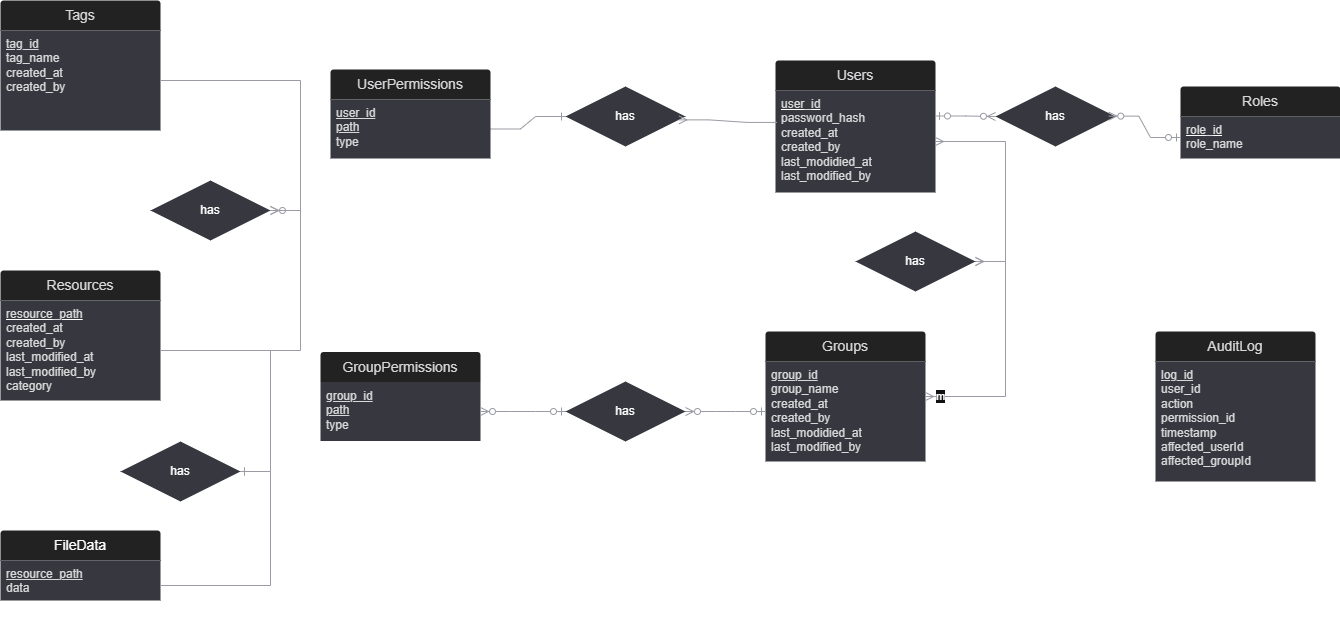

The diagram above was exported from draw.io. Its source (the exported page's mxGraphModel, read from the mxfile embedded in the PNG):
<mxGraphModel dx="2037" dy="858" grid="1" gridSize="10" guides="1" tooltips="1" connect="1" arrows="1" fold="1" page="1" pageScale="1" pageWidth="850" pageHeight="1100" math="0" shadow="0" extFonts="Permanent Marker^https://fonts.googleapis.com/css?family=Permanent+Marker">
  <root>
    <mxCell id="0" />
    <mxCell id="1" parent="0" />
    <mxCell id="QR9d3r7scgIrLYgvwBB5-1" value="Tags" style="swimlane;childLayout=stackLayout;horizontal=1;startSize=30;horizontalStack=0;rounded=1;fontSize=14;fontStyle=0;strokeWidth=2;resizeParent=0;resizeLast=1;shadow=0;dashed=0;align=center;arcSize=4;whiteSpace=wrap;html=1;strokeColor=none;fillColor=light-dark(#222222,#222222);fontColor=light-dark(#000000,#D7D7D9);" parent="1" vertex="1">
      <mxGeometry x="30" y="20" width="160" height="130" as="geometry">
        <mxRectangle x="30" y="20" width="70" height="30" as="alternateBounds" />
      </mxGeometry>
    </mxCell>
    <mxCell id="QR9d3r7scgIrLYgvwBB5-2" value="&lt;u&gt;tag_id&lt;/u&gt;&lt;div&gt;tag_name&lt;/div&gt;&lt;div&gt;created_at&lt;/div&gt;&lt;div&gt;created_by&lt;/div&gt;" style="align=left;strokeColor=none;fillColor=light-dark(#FFFFFF,#37383F);spacingLeft=4;spacingRight=4;fontSize=12;verticalAlign=top;resizable=0;rotatable=0;part=1;html=1;whiteSpace=wrap;fontColor=light-dark(#000000,#D7D7D9);" parent="QR9d3r7scgIrLYgvwBB5-1" vertex="1">
      <mxGeometry y="30" width="160" height="100" as="geometry" />
    </mxCell>
    <mxCell id="QR9d3r7scgIrLYgvwBB5-4" value="Resources" style="swimlane;childLayout=stackLayout;horizontal=1;startSize=30;horizontalStack=0;rounded=1;fontSize=14;fontStyle=0;strokeWidth=2;resizeParent=0;resizeLast=1;shadow=0;dashed=0;align=center;arcSize=4;whiteSpace=wrap;html=1;strokeColor=none;fillColor=light-dark(#FFFFFF,#222222);fontColor=light-dark(#000000,#D7D7D9);" parent="1" vertex="1">
      <mxGeometry x="30" y="290" width="160" height="130" as="geometry" />
    </mxCell>
    <mxCell id="QR9d3r7scgIrLYgvwBB5-5" value="&lt;u&gt;&lt;font style=&quot;color: light-dark(rgb(0, 0, 0), rgb(215, 215, 217));&quot;&gt;resource_path&lt;/font&gt;&lt;/u&gt;&lt;div&gt;&lt;font style=&quot;color: light-dark(rgb(0, 0, 0), rgb(215, 215, 217));&quot;&gt;created_at&lt;/font&gt;&lt;/div&gt;&lt;div&gt;&lt;font style=&quot;color: light-dark(rgb(0, 0, 0), rgb(215, 215, 217));&quot;&gt;created_by&lt;/font&gt;&lt;/div&gt;&lt;div&gt;&lt;font style=&quot;color: light-dark(rgb(0, 0, 0), rgb(215, 215, 217));&quot;&gt;last_modified_at&lt;/font&gt;&lt;/div&gt;&lt;div&gt;&lt;font style=&quot;color: light-dark(rgb(0, 0, 0), rgb(215, 215, 217));&quot;&gt;last_modified_by&lt;/font&gt;&lt;/div&gt;&lt;div&gt;&lt;font style=&quot;color: light-dark(rgb(0, 0, 0), rgb(215, 215, 217));&quot;&gt;category&lt;/font&gt;&lt;/div&gt;" style="align=left;strokeColor=none;fillColor=light-dark(#FFFFFF,#37383F);spacingLeft=4;spacingRight=4;fontSize=12;verticalAlign=top;resizable=0;rotatable=0;part=1;html=1;whiteSpace=wrap;" parent="QR9d3r7scgIrLYgvwBB5-4" vertex="1">
      <mxGeometry y="30" width="160" height="100" as="geometry" />
    </mxCell>
    <mxCell id="QR9d3r7scgIrLYgvwBB5-9" value="FileData" style="swimlane;childLayout=stackLayout;horizontal=1;startSize=30;horizontalStack=0;rounded=1;fontSize=14;fontStyle=0;strokeWidth=2;resizeParent=0;resizeLast=1;shadow=0;dashed=0;align=center;arcSize=4;whiteSpace=wrap;html=1;strokeColor=none;fillColor=light-dark(#FFFFFF,#222222);" parent="1" vertex="1">
      <mxGeometry x="30" y="550" width="160" height="70" as="geometry" />
    </mxCell>
    <mxCell id="QR9d3r7scgIrLYgvwBB5-10" value="&lt;u&gt;resource_path&lt;/u&gt;&lt;div&gt;data&lt;/div&gt;" style="align=left;strokeColor=none;fillColor=light-dark(#FFFFFF,#37383F);spacingLeft=4;spacingRight=4;fontSize=12;verticalAlign=top;resizable=0;rotatable=0;part=1;html=1;whiteSpace=wrap;fontColor=light-dark(#000000,#D7D7D9);" parent="QR9d3r7scgIrLYgvwBB5-9" vertex="1">
      <mxGeometry y="30" width="160" height="40" as="geometry" />
    </mxCell>
    <mxCell id="QR9d3r7scgIrLYgvwBB5-20" value="GroupPermissions" style="swimlane;childLayout=stackLayout;horizontal=1;startSize=30;horizontalStack=0;rounded=1;fontSize=14;fontStyle=0;strokeWidth=2;resizeParent=0;resizeLast=1;shadow=0;dashed=0;align=center;arcSize=4;whiteSpace=wrap;html=1;strokeColor=none;fillColor=light-dark(#FFFFFF,#222222);gradientColor=none;fontColor=light-dark(#000000,#D7D7D9);" parent="1" vertex="1">
      <mxGeometry x="350" y="371.5" width="160" height="89" as="geometry" />
    </mxCell>
    <mxCell id="QR9d3r7scgIrLYgvwBB5-21" value="&lt;div&gt;&lt;u&gt;group_id&lt;/u&gt;&lt;div&gt;&lt;u&gt;path&lt;/u&gt;&lt;/div&gt;&lt;div&gt;type&lt;/div&gt;&lt;/div&gt;" style="align=left;strokeColor=none;fillColor=light-dark(#FFFFFF,#37383F);spacingLeft=4;spacingRight=4;fontSize=12;verticalAlign=top;resizable=0;rotatable=0;part=1;html=1;whiteSpace=wrap;fontColor=light-dark(#000000,#D7D7D9);" parent="QR9d3r7scgIrLYgvwBB5-20" vertex="1">
      <mxGeometry y="30" width="160" height="59" as="geometry" />
    </mxCell>
    <mxCell id="QR9d3r7scgIrLYgvwBB5-24" value="Users" style="swimlane;childLayout=stackLayout;horizontal=1;startSize=30;horizontalStack=0;rounded=1;fontSize=14;fontStyle=0;strokeWidth=2;resizeParent=0;resizeLast=1;shadow=0;dashed=0;align=center;arcSize=4;whiteSpace=wrap;html=1;strokeColor=none;fillColor=light-dark(#FFFFFF,#222222);fontColor=light-dark(#000000,#D7D7D9);" parent="1" vertex="1">
      <mxGeometry x="805" y="80" width="160" height="132" as="geometry" />
    </mxCell>
    <mxCell id="QR9d3r7scgIrLYgvwBB5-25" value="&lt;u&gt;&lt;font style=&quot;color: light-dark(rgb(0, 0, 0), rgb(215, 215, 217));&quot;&gt;user_id&lt;/font&gt;&lt;/u&gt;&lt;div&gt;&lt;font style=&quot;color: light-dark(rgb(0, 0, 0), rgb(215, 215, 217));&quot;&gt;password_hash&lt;/font&gt;&lt;/div&gt;&lt;div&gt;&lt;font style=&quot;color: light-dark(rgb(0, 0, 0), rgb(215, 215, 217));&quot;&gt;created_at&lt;/font&gt;&lt;/div&gt;&lt;div&gt;&lt;font style=&quot;color: light-dark(rgb(0, 0, 0), rgb(215, 215, 217));&quot;&gt;created_by&lt;/font&gt;&lt;/div&gt;&lt;div&gt;&lt;font style=&quot;color: light-dark(rgb(0, 0, 0), rgb(215, 215, 217));&quot;&gt;last_modidied_at&lt;/font&gt;&lt;/div&gt;&lt;div&gt;&lt;font style=&quot;color: light-dark(rgb(0, 0, 0), rgb(215, 215, 217));&quot;&gt;last_modified_by&lt;/font&gt;&lt;/div&gt;" style="align=left;strokeColor=none;fillColor=light-dark(#FFFFFF,#37383F);spacingLeft=4;spacingRight=4;fontSize=12;verticalAlign=top;resizable=0;rotatable=0;part=1;html=1;whiteSpace=wrap;" parent="QR9d3r7scgIrLYgvwBB5-24" vertex="1">
      <mxGeometry y="30" width="160" height="102" as="geometry" />
    </mxCell>
    <mxCell id="QR9d3r7scgIrLYgvwBB5-28" value="Groups" style="swimlane;childLayout=stackLayout;horizontal=1;startSize=30;horizontalStack=0;rounded=1;fontSize=14;fontStyle=0;strokeWidth=2;resizeParent=0;resizeLast=1;shadow=0;dashed=0;align=center;arcSize=4;whiteSpace=wrap;html=1;strokeColor=none;fillColor=light-dark(#222222,#222222);fillStyle=solid;gradientColor=none;fontColor=light-dark(#000000,#D7D7D9);" parent="1" vertex="1">
      <mxGeometry x="795" y="351" width="160" height="130" as="geometry" />
    </mxCell>
    <mxCell id="QR9d3r7scgIrLYgvwBB5-29" value="&lt;u&gt;group_id&lt;/u&gt;&lt;div&gt;group_name&lt;/div&gt;&lt;div&gt;created_at&lt;/div&gt;&lt;div&gt;created_by&lt;/div&gt;&lt;div&gt;last_modidied_at&lt;/div&gt;&lt;div&gt;last_modified_by&lt;/div&gt;" style="align=left;strokeColor=none;fillColor=light-dark(#FFFFFF,#37383F);spacingLeft=4;spacingRight=4;fontSize=12;verticalAlign=top;resizable=0;rotatable=0;part=1;html=1;whiteSpace=wrap;fontColor=light-dark(#000000,#D7D7D9);" parent="QR9d3r7scgIrLYgvwBB5-28" vertex="1">
      <mxGeometry y="30" width="160" height="100" as="geometry" />
    </mxCell>
    <mxCell id="QR9d3r7scgIrLYgvwBB5-34" value="AuditLog" style="swimlane;childLayout=stackLayout;horizontal=1;startSize=30;horizontalStack=0;rounded=1;fontSize=14;fontStyle=0;strokeWidth=2;resizeParent=0;resizeLast=1;shadow=0;dashed=0;align=center;arcSize=4;whiteSpace=wrap;html=1;strokeColor=none;fillColor=light-dark(#FFFFFF,#222222);fontColor=light-dark(#000000,#D7D7D9);" parent="1" vertex="1">
      <mxGeometry x="1185" y="351" width="160" height="150" as="geometry" />
    </mxCell>
    <mxCell id="QR9d3r7scgIrLYgvwBB5-35" value="&lt;u&gt;log_id&lt;/u&gt;&lt;div&gt;user_id&lt;/div&gt;&lt;div&gt;action&lt;/div&gt;&lt;div&gt;permission_id&lt;/div&gt;&lt;div&gt;timestamp&lt;/div&gt;&lt;div&gt;affected_userId&lt;/div&gt;&lt;div&gt;affected_groupId&lt;/div&gt;" style="align=left;strokeColor=none;fillColor=light-dark(#FFFFFF,#37383F);spacingLeft=4;spacingRight=4;fontSize=12;verticalAlign=top;resizable=0;rotatable=0;part=1;html=1;whiteSpace=wrap;fontColor=light-dark(#000000,#D7D7D9);" parent="QR9d3r7scgIrLYgvwBB5-34" vertex="1">
      <mxGeometry y="30" width="160" height="120" as="geometry" />
    </mxCell>
    <mxCell id="QR9d3r7scgIrLYgvwBB5-37" value="" style="edgeStyle=entityRelationEdgeStyle;fontSize=12;html=1;endArrow=ERmany;startArrow=ERmany;rounded=0;strokeColor=light-dark(#000000,#9A9BA4);" parent="1" source="QR9d3r7scgIrLYgvwBB5-69" target="QR9d3r7scgIrLYgvwBB5-25" edge="1">
      <mxGeometry width="100" height="100" relative="1" as="geometry">
        <mxPoint x="435" y="321" as="sourcePoint" />
        <mxPoint x="535" y="221" as="targetPoint" />
      </mxGeometry>
    </mxCell>
    <mxCell id="QR9d3r7scgIrLYgvwBB5-50" value="" style="edgeStyle=entityRelationEdgeStyle;fontSize=12;html=1;endArrow=ERzeroToMany;startArrow=ERzeroToOne;rounded=0;strokeColor=light-dark(#000000,#9A9BA4);" parent="1" source="QR9d3r7scgIrLYgvwBB5-77" target="QR9d3r7scgIrLYgvwBB5-21" edge="1">
      <mxGeometry width="100" height="100" relative="1" as="geometry">
        <mxPoint x="585" y="161" as="sourcePoint" />
        <mxPoint x="535" y="171" as="targetPoint" />
        <Array as="points" />
      </mxGeometry>
    </mxCell>
    <mxCell id="QR9d3r7scgIrLYgvwBB5-55" value="has" style="shape=rhombus;perimeter=rhombusPerimeter;whiteSpace=wrap;html=1;align=center;fillColor=light-dark(#FFFFFF,#37383F);strokeColor=none;" parent="1" vertex="1">
      <mxGeometry x="1025" y="106" width="120" height="60" as="geometry" />
    </mxCell>
    <mxCell id="QR9d3r7scgIrLYgvwBB5-56" value="" style="edgeStyle=entityRelationEdgeStyle;fontSize=12;html=1;endArrow=ERzeroToMany;startArrow=ERzeroToOne;rounded=0;exitX=1;exitY=0.25;exitDx=0;exitDy=0;strokeColor=light-dark(#000000,#9A9BA4);" parent="1" source="QR9d3r7scgIrLYgvwBB5-25" target="QR9d3r7scgIrLYgvwBB5-55" edge="1">
      <mxGeometry width="100" height="100" relative="1" as="geometry">
        <mxPoint x="335" y="361" as="sourcePoint" />
        <mxPoint x="435" y="261" as="targetPoint" />
        <Array as="points">
          <mxPoint x="385" y="311" />
        </Array>
      </mxGeometry>
    </mxCell>
    <mxCell id="QR9d3r7scgIrLYgvwBB5-61" value="has" style="shape=rhombus;perimeter=rhombusPerimeter;whiteSpace=wrap;html=1;align=center;fillColor=light-dark(#FFFFFF,#37383F);strokeColor=none;" parent="1" vertex="1">
      <mxGeometry x="595" y="106" width="120" height="60" as="geometry" />
    </mxCell>
    <mxCell id="QR9d3r7scgIrLYgvwBB5-62" value="" style="edgeStyle=entityRelationEdgeStyle;fontSize=12;html=1;endArrow=ERmany;rounded=0;exitX=0.01;exitY=0.313;exitDx=0;exitDy=0;exitPerimeter=0;entryX=0.945;entryY=0.556;entryDx=0;entryDy=0;entryPerimeter=0;strokeColor=light-dark(#000000,#9A9BA4);" parent="1" source="QR9d3r7scgIrLYgvwBB5-25" target="QR9d3r7scgIrLYgvwBB5-61" edge="1">
      <mxGeometry width="100" height="100" relative="1" as="geometry">
        <mxPoint x="335" y="361" as="sourcePoint" />
        <mxPoint x="435" y="261" as="targetPoint" />
      </mxGeometry>
    </mxCell>
    <mxCell id="QR9d3r7scgIrLYgvwBB5-63" value="" style="edgeStyle=entityRelationEdgeStyle;fontSize=12;html=1;endArrow=ERone;endFill=1;rounded=0;strokeColor=light-dark(#000000,#9A9BA4);" parent="1" source="RMJezqJ9wQXo-V2EjESx-11" target="QR9d3r7scgIrLYgvwBB5-61" edge="1">
      <mxGeometry x="0.1632" y="17" width="100" height="100" relative="1" as="geometry">
        <mxPoint x="524" y="140" as="sourcePoint" />
        <mxPoint x="435" y="261" as="targetPoint" />
        <mxPoint x="-5" y="1" as="offset" />
      </mxGeometry>
    </mxCell>
    <mxCell id="QR9d3r7scgIrLYgvwBB5-67" value="" style="edgeStyle=entityRelationEdgeStyle;fontSize=12;html=1;endArrow=ERmany;startArrow=ERmany;rounded=0;strokeColor=light-dark(#000000,#9A9BA4);" parent="1" source="QR9d3r7scgIrLYgvwBB5-28" target="QR9d3r7scgIrLYgvwBB5-69" edge="1">
      <mxGeometry width="100" height="100" relative="1" as="geometry">
        <mxPoint x="735" y="416" as="sourcePoint" />
        <mxPoint x="805" y="161" as="targetPoint" />
      </mxGeometry>
    </mxCell>
    <mxCell id="QR9d3r7scgIrLYgvwBB5-68" value="m" style="edgeLabel;html=1;align=center;verticalAlign=middle;resizable=0;points=[];" parent="QR9d3r7scgIrLYgvwBB5-67" vertex="1" connectable="0">
      <mxGeometry x="-0.8494" relative="1" as="geometry">
        <mxPoint x="-4" as="offset" />
      </mxGeometry>
    </mxCell>
    <mxCell id="QR9d3r7scgIrLYgvwBB5-69" value="has" style="shape=rhombus;perimeter=rhombusPerimeter;whiteSpace=wrap;html=1;align=center;fillColor=light-dark(#FFFFFF,#37383F);strokeColor=none;" parent="1" vertex="1">
      <mxGeometry x="885" y="251" width="120" height="60" as="geometry" />
    </mxCell>
    <mxCell id="QR9d3r7scgIrLYgvwBB5-76" value="" style="edgeStyle=entityRelationEdgeStyle;fontSize=12;html=1;endArrow=ERzeroToMany;startArrow=ERzeroToOne;rounded=0;strokeColor=light-dark(#000000,#9A9BA4);" parent="1" source="QR9d3r7scgIrLYgvwBB5-29" target="QR9d3r7scgIrLYgvwBB5-77" edge="1">
      <mxGeometry width="100" height="100" relative="1" as="geometry">
        <mxPoint x="795" y="431" as="sourcePoint" />
        <mxPoint x="510" y="431" as="targetPoint" />
        <Array as="points">
          <mxPoint x="595" y="161" />
        </Array>
      </mxGeometry>
    </mxCell>
    <mxCell id="QR9d3r7scgIrLYgvwBB5-77" value="has" style="shape=rhombus;perimeter=rhombusPerimeter;whiteSpace=wrap;html=1;align=center;fillColor=light-dark(#FFFFFF,#37383F);strokeColor=none;" parent="1" vertex="1">
      <mxGeometry x="595" y="401" width="120" height="60" as="geometry" />
    </mxCell>
    <mxCell id="QR9d3r7scgIrLYgvwBB5-82" value="has" style="shape=rhombus;perimeter=rhombusPerimeter;whiteSpace=wrap;html=1;align=center;fillColor=light-dark(#FFFFFF,#37383F);strokeColor=none;" parent="1" vertex="1">
      <mxGeometry x="150" y="461" width="120" height="60" as="geometry" />
    </mxCell>
    <mxCell id="QR9d3r7scgIrLYgvwBB5-83" value="has" style="shape=rhombus;perimeter=rhombusPerimeter;whiteSpace=wrap;html=1;align=center;fillColor=light-dark(#FFFFFF,#37383F);strokeColor=none;" parent="1" vertex="1">
      <mxGeometry x="180" y="200" width="120" height="60" as="geometry" />
    </mxCell>
    <mxCell id="QR9d3r7scgIrLYgvwBB5-84" value="" style="edgeStyle=entityRelationEdgeStyle;fontSize=12;html=1;endArrow=ERzeroToMany;endFill=1;rounded=0;exitX=1;exitY=0.5;exitDx=0;exitDy=0;strokeColor=light-dark(#000000,#9A9BA4);" parent="1" source="QR9d3r7scgIrLYgvwBB5-5" target="QR9d3r7scgIrLYgvwBB5-83" edge="1">
      <mxGeometry width="100" height="100" relative="1" as="geometry">
        <mxPoint x="220" y="340" as="sourcePoint" />
        <mxPoint x="320" y="240" as="targetPoint" />
      </mxGeometry>
    </mxCell>
    <mxCell id="QR9d3r7scgIrLYgvwBB5-88" value="0...M" style="edgeLabel;html=1;align=center;verticalAlign=middle;resizable=0;points=[];labelBackgroundColor=none;" parent="QR9d3r7scgIrLYgvwBB5-84" vertex="1" connectable="0">
      <mxGeometry x="-0.5557" y="-2" relative="1" as="geometry">
        <mxPoint x="51" y="-82" as="offset" />
      </mxGeometry>
    </mxCell>
    <mxCell id="QR9d3r7scgIrLYgvwBB5-86" value="" style="edgeStyle=entityRelationEdgeStyle;fontSize=12;html=1;endArrow=ERmany;rounded=0;strokeColor=light-dark(#000000,#9A9BA4);" parent="1" source="QR9d3r7scgIrLYgvwBB5-2" target="QR9d3r7scgIrLYgvwBB5-83" edge="1">
      <mxGeometry width="100" height="100" relative="1" as="geometry">
        <mxPoint x="470" y="260" as="sourcePoint" />
        <mxPoint x="570" y="160" as="targetPoint" />
      </mxGeometry>
    </mxCell>
    <mxCell id="QR9d3r7scgIrLYgvwBB5-87" value="N" style="edgeLabel;html=1;align=center;verticalAlign=middle;resizable=0;points=[];labelBackgroundColor=none;" parent="QR9d3r7scgIrLYgvwBB5-86" vertex="1" connectable="0">
      <mxGeometry x="-0.6237" y="-3" relative="1" as="geometry">
        <mxPoint x="74" y="47" as="offset" />
      </mxGeometry>
    </mxCell>
    <mxCell id="QR9d3r7scgIrLYgvwBB5-90" value="" style="edgeStyle=entityRelationEdgeStyle;fontSize=12;html=1;endArrow=ERone;endFill=1;rounded=0;strokeColor=light-dark(#000000,#9A9BA4);" parent="1" source="QR9d3r7scgIrLYgvwBB5-5" target="QR9d3r7scgIrLYgvwBB5-82" edge="1">
      <mxGeometry width="100" height="100" relative="1" as="geometry">
        <mxPoint x="450" y="320" as="sourcePoint" />
        <mxPoint x="550" y="220" as="targetPoint" />
      </mxGeometry>
    </mxCell>
    <mxCell id="QR9d3r7scgIrLYgvwBB5-91" value="1" style="edgeLabel;html=1;align=center;verticalAlign=middle;resizable=0;points=[];labelBackgroundColor=none;" parent="QR9d3r7scgIrLYgvwBB5-90" vertex="1" connectable="0">
      <mxGeometry x="0.3365" relative="1" as="geometry">
        <mxPoint x="-10" y="-3" as="offset" />
      </mxGeometry>
    </mxCell>
    <mxCell id="QR9d3r7scgIrLYgvwBB5-92" value="" style="edgeStyle=entityRelationEdgeStyle;fontSize=12;html=1;endArrow=ERone;endFill=1;rounded=0;exitX=1;exitY=0.5;exitDx=0;exitDy=0;strokeColor=light-dark(#000000,#9A9BA4);" parent="1" target="QR9d3r7scgIrLYgvwBB5-82" edge="1">
      <mxGeometry width="100" height="100" relative="1" as="geometry">
        <mxPoint x="190" y="605" as="sourcePoint" />
        <mxPoint x="270" y="496" as="targetPoint" />
      </mxGeometry>
    </mxCell>
    <mxCell id="QR9d3r7scgIrLYgvwBB5-93" value="1" style="edgeLabel;html=1;align=center;verticalAlign=middle;resizable=0;points=[];labelBackgroundColor=none;" parent="QR9d3r7scgIrLYgvwBB5-92" vertex="1" connectable="0">
      <mxGeometry x="0.2156" y="1" relative="1" as="geometry">
        <mxPoint x="-9" as="offset" />
      </mxGeometry>
    </mxCell>
    <mxCell id="RMJezqJ9wQXo-V2EjESx-1" value="0...M" style="edgeLabel;html=1;align=center;verticalAlign=middle;resizable=0;points=[];labelBackgroundColor=none;" vertex="1" connectable="0" parent="1">
      <mxGeometry x="560" y="120" as="geometry" />
    </mxCell>
    <mxCell id="RMJezqJ9wQXo-V2EjESx-2" value="1" style="edgeLabel;html=1;align=center;verticalAlign=middle;resizable=0;points=[];labelBackgroundColor=none;" vertex="1" connectable="0" parent="1">
      <mxGeometry x="760" y="125" as="geometry">
        <mxPoint x="-2" y="-4" as="offset" />
      </mxGeometry>
    </mxCell>
    <mxCell id="RMJezqJ9wQXo-V2EjESx-3" value="0...N" style="edgeLabel;html=1;align=center;verticalAlign=middle;resizable=0;points=[];labelBackgroundColor=none;" vertex="1" connectable="0" parent="1">
      <mxGeometry x="1005" y="230" as="geometry">
        <mxPoint x="3" y="-2" as="offset" />
      </mxGeometry>
    </mxCell>
    <mxCell id="RMJezqJ9wQXo-V2EjESx-4" value="0...M" style="edgeLabel;html=1;align=center;verticalAlign=middle;resizable=0;points=[];labelBackgroundColor=none;" vertex="1" connectable="0" parent="1">
      <mxGeometry x="1005" y="355" as="geometry" />
    </mxCell>
    <mxCell id="RMJezqJ9wQXo-V2EjESx-5" value="1" style="edgeLabel;html=1;align=center;verticalAlign=middle;resizable=0;points=[];labelBackgroundColor=none;" vertex="1" connectable="0" parent="1">
      <mxGeometry x="610" y="190" as="geometry">
        <mxPoint x="297" y="456" as="offset" />
      </mxGeometry>
    </mxCell>
    <mxCell id="RMJezqJ9wQXo-V2EjESx-6" value="1" style="edgeLabel;html=1;align=center;verticalAlign=middle;resizable=0;points=[];labelBackgroundColor=none;" vertex="1" connectable="0" parent="1">
      <mxGeometry x="760" y="410" as="geometry" />
    </mxCell>
    <mxCell id="RMJezqJ9wQXo-V2EjESx-7" value="0...N" style="edgeLabel;html=1;align=center;verticalAlign=middle;resizable=0;points=[];labelBackgroundColor=none;" vertex="1" connectable="0" parent="1">
      <mxGeometry x="550" y="410" as="geometry" />
    </mxCell>
    <mxCell id="RMJezqJ9wQXo-V2EjESx-8" value="Roles" style="swimlane;childLayout=stackLayout;horizontal=1;startSize=30;horizontalStack=0;rounded=1;fontSize=14;fontStyle=0;strokeWidth=2;resizeParent=0;resizeLast=1;shadow=0;dashed=0;align=center;arcSize=4;whiteSpace=wrap;html=1;strokeColor=none;fillColor=light-dark(#FFFFFF,#222222);fontColor=light-dark(#000000,#D7D7D9);" vertex="1" parent="1">
      <mxGeometry x="1210" y="106" width="160" height="72" as="geometry" />
    </mxCell>
    <mxCell id="RMJezqJ9wQXo-V2EjESx-9" value="&lt;u&gt;&lt;font style=&quot;color: light-dark(rgb(0, 0, 0), rgb(215, 215, 217));&quot;&gt;role_id&lt;/font&gt;&lt;/u&gt;&lt;div&gt;&lt;font color=&quot;#d7d7d9&quot;&gt;role_name&lt;/font&gt;&lt;/div&gt;" style="align=left;strokeColor=none;fillColor=light-dark(#FFFFFF,#37383F);spacingLeft=4;spacingRight=4;fontSize=12;verticalAlign=top;resizable=0;rotatable=0;part=1;html=1;whiteSpace=wrap;" vertex="1" parent="RMJezqJ9wQXo-V2EjESx-8">
      <mxGeometry y="30" width="160" height="42" as="geometry" />
    </mxCell>
    <mxCell id="RMJezqJ9wQXo-V2EjESx-10" value="UserPermissions" style="swimlane;childLayout=stackLayout;horizontal=1;startSize=30;horizontalStack=0;rounded=1;fontSize=14;fontStyle=0;strokeWidth=2;resizeParent=0;resizeLast=1;shadow=0;dashed=0;align=center;arcSize=4;whiteSpace=wrap;html=1;strokeColor=none;fillColor=light-dark(#FFFFFF,#222222);gradientColor=none;fontColor=light-dark(#000000,#D7D7D9);" vertex="1" parent="1">
      <mxGeometry x="360" y="89" width="160" height="89" as="geometry" />
    </mxCell>
    <mxCell id="RMJezqJ9wQXo-V2EjESx-11" value="&lt;div&gt;&lt;u&gt;user_id&lt;/u&gt;&lt;div&gt;&lt;u&gt;path&lt;/u&gt;&lt;/div&gt;&lt;div&gt;type&lt;/div&gt;&lt;/div&gt;" style="align=left;strokeColor=none;fillColor=light-dark(#FFFFFF,#37383F);spacingLeft=4;spacingRight=4;fontSize=12;verticalAlign=top;resizable=0;rotatable=0;part=1;html=1;whiteSpace=wrap;fontColor=light-dark(#000000,#D7D7D9);" vertex="1" parent="RMJezqJ9wQXo-V2EjESx-10">
      <mxGeometry y="30" width="160" height="59" as="geometry" />
    </mxCell>
    <mxCell id="RMJezqJ9wQXo-V2EjESx-13" value="" style="edgeStyle=entityRelationEdgeStyle;fontSize=12;html=1;endArrow=ERzeroToMany;startArrow=ERzeroToOne;rounded=0;entryX=0.944;entryY=0.494;entryDx=0;entryDy=0;strokeColor=light-dark(#000000,#9A9BA4);entryPerimeter=0;" edge="1" parent="1" source="RMJezqJ9wQXo-V2EjESx-9" target="QR9d3r7scgIrLYgvwBB5-55">
      <mxGeometry width="100" height="100" relative="1" as="geometry">
        <mxPoint x="1145" y="145.76" as="sourcePoint" />
        <mxPoint x="1205" y="145.76" as="targetPoint" />
        <Array as="points">
          <mxPoint x="565" y="320.76" />
        </Array>
      </mxGeometry>
    </mxCell>
    <mxCell id="RMJezqJ9wQXo-V2EjESx-14" value="N" style="edgeLabel;html=1;align=center;verticalAlign=middle;resizable=0;points=[];labelBackgroundColor=none;" vertex="1" connectable="0" parent="1">
      <mxGeometry x="1015" y="365" as="geometry">
        <mxPoint x="-19" y="-247" as="offset" />
      </mxGeometry>
    </mxCell>
    <mxCell id="RMJezqJ9wQXo-V2EjESx-15" value="M" style="edgeLabel;html=1;align=center;verticalAlign=middle;resizable=0;points=[];labelBackgroundColor=none;" vertex="1" connectable="0" parent="1">
      <mxGeometry x="1180" y="120" as="geometry" />
    </mxCell>
  </root>
</mxGraphModel>